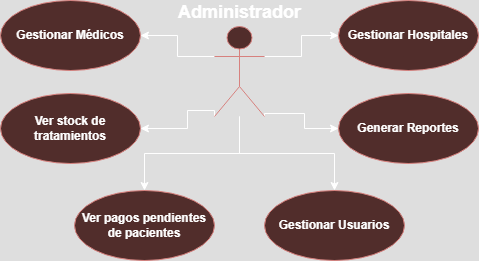

The diagram above was exported from draw.io. Its source (the exported page's mxGraphModel, read from the mxfile embedded in the PNG):
<mxGraphModel dx="1044" dy="578" grid="1" gridSize="10" guides="1" tooltips="1" connect="1" arrows="1" fold="1" page="1" pageScale="1" pageWidth="827" pageHeight="1169" math="0" shadow="0">
  <root>
    <mxCell id="0" />
    <mxCell id="1" parent="0" />
    <mxCell id="m6WA2E9Ytf2KwQnNCMLD-4" style="edgeStyle=orthogonalEdgeStyle;rounded=0;orthogonalLoop=1;jettySize=auto;html=1;exitX=1;exitY=1;exitDx=0;exitDy=0;exitPerimeter=0;entryX=0;entryY=0.5;entryDx=0;entryDy=0;" edge="1" parent="1" source="K2xWpNF9t6qqYZktMK_V-7" target="K2xWpNF9t6qqYZktMK_V-11">
      <mxGeometry relative="1" as="geometry">
        <Array as="points">
          <mxPoint x="439" y="243" />
          <mxPoint x="479" y="243" />
          <mxPoint x="479" y="258" />
        </Array>
      </mxGeometry>
    </mxCell>
    <mxCell id="m6WA2E9Ytf2KwQnNCMLD-5" value="" style="edgeStyle=orthogonalEdgeStyle;rounded=0;orthogonalLoop=1;jettySize=auto;html=1;" edge="1" parent="1" source="K2xWpNF9t6qqYZktMK_V-7" target="m6WA2E9Ytf2KwQnNCMLD-3">
      <mxGeometry relative="1" as="geometry" />
    </mxCell>
    <mxCell id="m6WA2E9Ytf2KwQnNCMLD-6" style="edgeStyle=orthogonalEdgeStyle;rounded=0;orthogonalLoop=1;jettySize=auto;html=1;exitX=0;exitY=1;exitDx=0;exitDy=0;exitPerimeter=0;entryX=1;entryY=0.5;entryDx=0;entryDy=0;" edge="1" parent="1" source="K2xWpNF9t6qqYZktMK_V-7" target="K2xWpNF9t6qqYZktMK_V-10">
      <mxGeometry relative="1" as="geometry">
        <Array as="points">
          <mxPoint x="389" y="240" />
          <mxPoint x="362" y="240" />
          <mxPoint x="362" y="258" />
        </Array>
      </mxGeometry>
    </mxCell>
    <mxCell id="m6WA2E9Ytf2KwQnNCMLD-7" style="edgeStyle=orthogonalEdgeStyle;rounded=0;orthogonalLoop=1;jettySize=auto;html=1;exitX=0;exitY=0.3333333333333333;exitDx=0;exitDy=0;exitPerimeter=0;entryX=1;entryY=0.5;entryDx=0;entryDy=0;" edge="1" parent="1" source="K2xWpNF9t6qqYZktMK_V-7" target="m6WA2E9Ytf2KwQnNCMLD-2">
      <mxGeometry relative="1" as="geometry" />
    </mxCell>
    <mxCell id="m6WA2E9Ytf2KwQnNCMLD-8" style="edgeStyle=orthogonalEdgeStyle;rounded=0;orthogonalLoop=1;jettySize=auto;html=1;exitX=1;exitY=0.3333333333333333;exitDx=0;exitDy=0;exitPerimeter=0;entryX=0;entryY=0.5;entryDx=0;entryDy=0;" edge="1" parent="1" source="K2xWpNF9t6qqYZktMK_V-7" target="m6WA2E9Ytf2KwQnNCMLD-1">
      <mxGeometry relative="1" as="geometry" />
    </mxCell>
    <mxCell id="bXpdRk9tylV1HXkBmDa2-1" value="" style="edgeStyle=orthogonalEdgeStyle;rounded=0;orthogonalLoop=1;jettySize=auto;html=1;entryX=0.5;entryY=0;entryDx=0;entryDy=0;" edge="1" parent="1" source="K2xWpNF9t6qqYZktMK_V-7" target="K2xWpNF9t6qqYZktMK_V-9">
      <mxGeometry relative="1" as="geometry" />
    </mxCell>
    <mxCell id="K2xWpNF9t6qqYZktMK_V-7" value="Administrador" style="shape=umlActor;verticalLabelPosition=top;verticalAlign=bottom;html=1;fillColor=#f8cecc;strokeColor=#b85450;fontSize=18;fontStyle=1;labelPosition=center;align=center;" vertex="1" parent="1">
      <mxGeometry x="389" y="156" width="50" height="90" as="geometry" />
    </mxCell>
    <mxCell id="K2xWpNF9t6qqYZktMK_V-9" value="Gestionar Usuarios" style="ellipse;whiteSpace=wrap;html=1;fontStyle=1;fillColor=#f8cecc;strokeColor=#b85450;" vertex="1" parent="1">
      <mxGeometry x="439" y="320" width="140" height="70" as="geometry" />
    </mxCell>
    <mxCell id="K2xWpNF9t6qqYZktMK_V-10" value="Ver stock de tratamientos" style="ellipse;whiteSpace=wrap;html=1;fontStyle=1;fillColor=#f8cecc;strokeColor=#b85450;" vertex="1" parent="1">
      <mxGeometry x="175" y="223" width="140" height="70" as="geometry" />
    </mxCell>
    <mxCell id="K2xWpNF9t6qqYZktMK_V-11" value="Generar Reportes" style="ellipse;whiteSpace=wrap;html=1;fontStyle=1;fillColor=#f8cecc;strokeColor=#b85450;" vertex="1" parent="1">
      <mxGeometry x="513" y="223" width="140" height="70" as="geometry" />
    </mxCell>
    <mxCell id="m6WA2E9Ytf2KwQnNCMLD-1" value="Gestionar Hospitales" style="ellipse;whiteSpace=wrap;html=1;fontStyle=1;fillColor=#f8cecc;strokeColor=#b85450;" vertex="1" parent="1">
      <mxGeometry x="513" y="130" width="140" height="70" as="geometry" />
    </mxCell>
    <mxCell id="m6WA2E9Ytf2KwQnNCMLD-2" value="Gestionar Médicos" style="ellipse;whiteSpace=wrap;html=1;fontStyle=1;fillColor=#f8cecc;strokeColor=#b85450;" vertex="1" parent="1">
      <mxGeometry x="175" y="130" width="140" height="70" as="geometry" />
    </mxCell>
    <mxCell id="m6WA2E9Ytf2KwQnNCMLD-3" value="Ver pagos pendientes de pacientes" style="ellipse;whiteSpace=wrap;html=1;fontStyle=1;fillColor=#f8cecc;strokeColor=#b85450;" vertex="1" parent="1">
      <mxGeometry x="249" y="320" width="140" height="70" as="geometry" />
    </mxCell>
  </root>
</mxGraphModel>